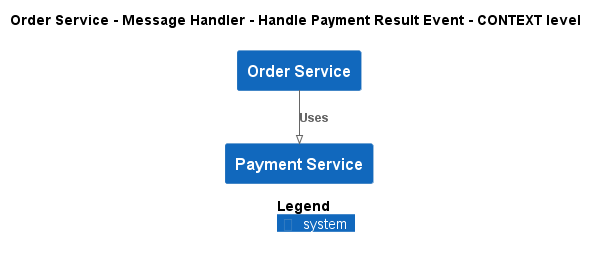

The diagram above was rendered by PlantUML. Its source (embedded in the PNG):
@startuml
!pragma layout smetana
!include ..\..\..\..\..\..\.c4s\C4_Context.puml

AddElementTag("state:new", $bgColor=green, $fontColor=#ffffff, $borderColor=green, $shadowing="False")
AddElementTag("state:changed", $bgColor=orange, $fontColor=#ffffff, $borderColor=orange, $shadowing="False")
AddElementTag("state:removed", $bgColor=red, $fontColor=#ffffff, $borderColor=red, $shadowing="False")

AddRelTag("state:new", $textColor=green, $lineColor=green)
AddRelTag("state:changed", $textColor=orange, $lineColor=orange)
AddRelTag("state:removed", $textColor=red, $lineColor=red)

SHOW_PERSON_PORTRAIT()
LAYOUT_TOP_DOWN()

skinparam linetype polyline

title Order Service - Message Handler - Handle Payment Result Event - CONTEXT level

System(ECommercePlatform.SoftwareSystems.OrderService, "Order Service", "")
System(ECommercePlatform.SoftwareSystems.PaymentService, "Payment Service", "")

Rel(ECommercePlatform.SoftwareSystems.OrderService, ECommercePlatform.SoftwareSystems.PaymentService, "Uses")


SHOW_LEGEND()
@enduml